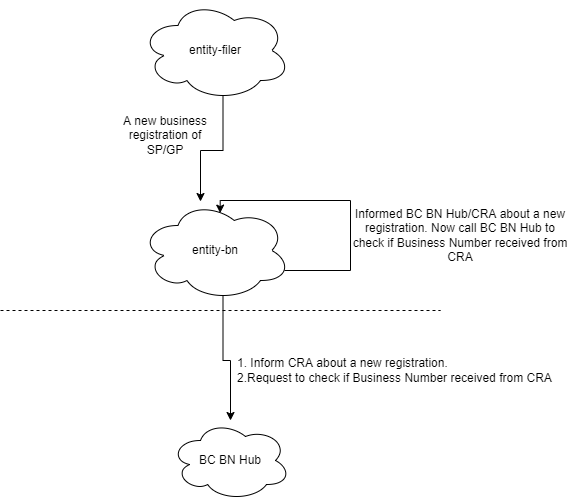

The diagram above was exported from draw.io. Its source (the exported page's mxGraphModel, read from the mxfile embedded in the PNG):
<mxGraphModel dx="1038" dy="547" grid="1" gridSize="10" guides="1" tooltips="1" connect="1" arrows="1" fold="1" page="1" pageScale="1" pageWidth="850" pageHeight="1100" math="0" shadow="0">
  <root>
    <mxCell id="0" />
    <mxCell id="1" parent="0" />
    <mxCell id="MO5XkFrW_J4jewqiJKUC-15" style="edgeStyle=orthogonalEdgeStyle;rounded=0;orthogonalLoop=1;jettySize=auto;html=1;exitX=0.96;exitY=0.7;exitDx=0;exitDy=0;exitPerimeter=0;entryX=0.531;entryY=0.126;entryDx=0;entryDy=0;entryPerimeter=0;" edge="1" parent="1" source="MO5XkFrW_J4jewqiJKUC-1" target="MO5XkFrW_J4jewqiJKUC-1">
      <mxGeometry relative="1" as="geometry">
        <mxPoint x="500" y="230" as="targetPoint" />
        <Array as="points">
          <mxPoint x="510" y="290" />
          <mxPoint x="510" y="220" />
          <mxPoint x="380" y="220" />
        </Array>
      </mxGeometry>
    </mxCell>
    <mxCell id="MO5XkFrW_J4jewqiJKUC-20" style="edgeStyle=orthogonalEdgeStyle;rounded=0;orthogonalLoop=1;jettySize=auto;html=1;exitX=0.55;exitY=0.95;exitDx=0;exitDy=0;exitPerimeter=0;" edge="1" parent="1" source="MO5XkFrW_J4jewqiJKUC-1" target="MO5XkFrW_J4jewqiJKUC-19">
      <mxGeometry relative="1" as="geometry" />
    </mxCell>
    <mxCell id="MO5XkFrW_J4jewqiJKUC-1" value="entity-bn" style="ellipse;shape=cloud;whiteSpace=wrap;html=1;" vertex="1" parent="1">
      <mxGeometry x="300" y="220" width="150" height="100" as="geometry" />
    </mxCell>
    <mxCell id="MO5XkFrW_J4jewqiJKUC-12" style="edgeStyle=orthogonalEdgeStyle;rounded=0;orthogonalLoop=1;jettySize=auto;html=1;exitX=0.55;exitY=0.95;exitDx=0;exitDy=0;exitPerimeter=0;" edge="1" parent="1" source="MO5XkFrW_J4jewqiJKUC-8" target="MO5XkFrW_J4jewqiJKUC-1">
      <mxGeometry relative="1" as="geometry">
        <Array as="points">
          <mxPoint x="383" y="170" />
          <mxPoint x="360" y="170" />
        </Array>
      </mxGeometry>
    </mxCell>
    <mxCell id="MO5XkFrW_J4jewqiJKUC-8" value="entity-filer" style="ellipse;shape=cloud;whiteSpace=wrap;html=1;" vertex="1" parent="1">
      <mxGeometry x="300" y="20" width="150" height="100" as="geometry" />
    </mxCell>
    <mxCell id="MO5XkFrW_J4jewqiJKUC-13" value="A new business registration of SP/GP" style="text;html=1;strokeColor=none;fillColor=none;align=center;verticalAlign=middle;whiteSpace=wrap;rounded=0;" vertex="1" parent="1">
      <mxGeometry x="270" y="140" width="110" height="30" as="geometry" />
    </mxCell>
    <mxCell id="MO5XkFrW_J4jewqiJKUC-16" value="Informed BC BN Hub/CRA about a new registration. Now call BC BN Hub to check if Business Number received from CRA" style="text;html=1;strokeColor=none;fillColor=none;align=center;verticalAlign=middle;whiteSpace=wrap;rounded=0;" vertex="1" parent="1">
      <mxGeometry x="510" y="210" width="220" height="90" as="geometry" />
    </mxCell>
    <mxCell id="MO5XkFrW_J4jewqiJKUC-18" value="" style="endArrow=none;dashed=1;html=1;rounded=0;" edge="1" parent="1">
      <mxGeometry width="50" height="50" relative="1" as="geometry">
        <mxPoint x="160" y="330" as="sourcePoint" />
        <mxPoint x="600" y="330" as="targetPoint" />
      </mxGeometry>
    </mxCell>
    <mxCell id="MO5XkFrW_J4jewqiJKUC-19" value="BC BN Hub" style="ellipse;shape=cloud;whiteSpace=wrap;html=1;" vertex="1" parent="1">
      <mxGeometry x="330" y="440" width="120" height="80" as="geometry" />
    </mxCell>
    <mxCell id="MO5XkFrW_J4jewqiJKUC-21" value="1. Inform CRA about a new registration. &lt;br&gt;2.Request to check if Business Number received from CRA" style="text;html=1;strokeColor=none;fillColor=none;align=left;verticalAlign=middle;whiteSpace=wrap;rounded=0;" vertex="1" parent="1">
      <mxGeometry x="395" y="350" width="325" height="80" as="geometry" />
    </mxCell>
  </root>
</mxGraphModel>